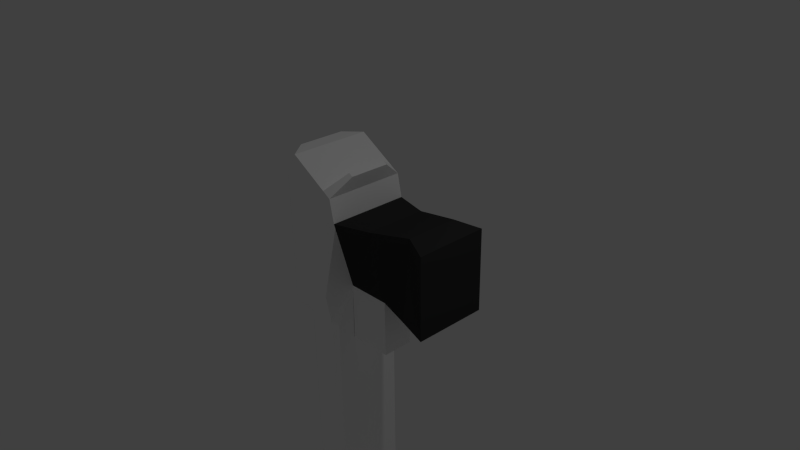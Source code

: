 # Source: deserteagle.blend  (saved by Blender 2.76.0; exported with 4.5.12 LTS)
import bpy
from mathutils import Matrix  # noqa: F401  (used for matrix-valued properties, if any)

bpy.ops.wm.read_factory_settings(use_empty=True)
scene = bpy.context.scene
scene.name = 'Scene'

# ---- collections
col_collection_1 = bpy.data.collections.new('Collection 1'); scene.collection.children.link(col_collection_1)

# ---- materials (node trees are filled in below, after node groups)
mat_material = bpy.data.materials.new('Material')
mat_material.alpha_threshold = 0.0
mat_material.use_transparent_shadow = False
mat_material.roughness = 0.5
mat_material.line_color = (0.0, 0.0, 0.0, 1.0)
mat_deserteagle1 = bpy.data.materials.new('deserteagle1')
mat_deserteagle1.alpha_threshold = 0.0
mat_deserteagle1.use_transparent_shadow = False
mat_deserteagle1.diffuse_color = (1.0, 1.0, 1.0, 1.0)
mat_deserteagle1.roughness = 0.5
mat_deserteagle1.specular_intensity = 0.0
mat_deserteagle2 = bpy.data.materials.new('deserteagle2')
mat_deserteagle2.alpha_threshold = 0.0
mat_deserteagle2.use_transparent_shadow = False
mat_deserteagle2.diffuse_color = (0.03968, 0.03968, 0.03968, 1.0)
mat_deserteagle2.roughness = 0.5
mat_deserteagle2.specular_intensity = 0.0

# ---- material node trees

# ---- world
world_world = bpy.data.worlds.new('World'); scene.world = world_world
world_world.color = (0.05088, 0.05088, 0.05088)
world_world.use_sun_shadow = False
world_world.sun_shadow_jitter_overblur = 0.0
world_world.cycles.sampling_method = 'MANUAL'
world_world.cycles.sample_map_resolution = 256

# ---- cameras
cam_camera = bpy.data.cameras.new('Camera')
cam_camera.clip_end = 100.0
cam_camera.lens = 35.0
cam_camera.sensor_width = 32.0
cam_camera.sensor_height = 18.0
cam_camera.ortho_scale = 7.314
cam_camera.dof.focus_distance = 0.0
cam_camera.dof.aperture_fstop = 128.0

# ---- lights
light_lamp = bpy.data.lights.new('Lamp', 'POINT')
light_lamp.transmission_factor = 0.0
light_lamp.cutoff_distance = 30.0
light_lamp.energy = 100.0
light_lamp.shadow_buffer_clip_start = 1.001
light_lamp.shadow_soft_size = 0.1
light_lamp.shadow_maximum_resolution = 0.006
light_lamp.use_absolute_resolution = True
light_lamp.cycles.use_multiple_importance_sampling = False

# ---- meshes
me_cube = bpy.data.meshes.new('Cube')
me_cube.from_pydata([(1.024, -0.4584, -0.3626), (1.024, 0.5131, -0.3626), (1.024, 0.3955, 0.7176), (1.024, -0.3369, 0.7176), (-1.0, -0.5258, -1.0), (-1.0, 0.6181, -1.0), (-1.0, 0.6181, 1.0), (-1.0, -0.5258, 1.0), (-0.2358, -0.1715, -0.4965), (-0.2358, 0.2638, -0.4965), (-0.1261, 0.6181, 0.5672), (-0.1261, -0.5258, 0.5672), (-0.2415, -0.4278, -1.0), (-0.9878, -0.4151, -1.0), (-0.2418, 0.5492, -1.0), (-0.2489, -0.4278, -4.562), (-0.7692, -0.2992, -4.578), (-0.2492, 0.5492, -4.562), (0.3821, 0.2638, -0.4965), (0.3821, -0.1715, -0.4965), (0.3821, 0.475, 0.5838), (0.3821, -0.3873, 0.5838), (0.3821, -0.1715, -1.294), (-0.2358, -0.1715, -1.294), (0.3821, 0.2638, -1.294), (-0.2358, 0.2638, -1.294), (1.352, -0.4829, -0.4734), (1.352, 0.5376, -0.4734), (1.352, -0.4829, 0.6613), (1.352, 0.5376, 0.6613), (-0.1902, 0.6181, 0.8854), (-0.8447, 0.6181, 1.285), (-0.1902, -0.5258, 0.8854), (-0.8447, -0.5258, 1.285), (-0.3721, -0.5258, -0.5863), (-0.3721, 0.6181, -0.5863), (-0.282, 0.6181, 0.6444), (-0.282, -0.5258, 0.6444), (-0.3664, -0.4552, -1.0), (-0.3661, 0.634, -1.0), (-0.3692, -0.4552, -4.596), (-0.369, 0.5773, -4.595), (-0.307, 0.6181, 0.9567), (-0.307, -0.5258, 0.9567), (-0.08479, 0.3289, 1.124), (-0.08479, -0.2366, 1.124), (-0.1425, 0.3289, 1.16), (-0.1425, -0.2366, 1.16), (-1.114, 0.3781, 1.14), (-1.114, -0.2858, 1.14), (-1.024, 0.3781, 1.305), (-1.024, -0.2858, 1.305), (-0.71, -0.5258, -0.8089), (-0.71, 0.6181, -0.8089), (-0.6684, 0.6181, 0.8358), (-0.6684, -0.5258, 0.8358), (-0.7195, -0.4742, -1.0), (-0.7193, 0.6553, -1.0), (-0.7092, -0.4742, -4.691), (-0.709, 0.596, -4.691), (-0.5963, 0.6181, 1.133), (-0.5963, -0.5258, 1.133), (-0.7193, 0.596, -1.0), (-0.9879, 0.537, -1.0), (-0.6103, 0.577, -4.651), (-0.9879, 0.537, -4.497), (-0.7692, -0.2992, -2.123), (-0.2418, 0.5492, -1.0), (-0.3661, 0.5773, -1.0), (-0.3661, 0.5773, -4.497), (1.024, 0.02735, -0.3626), (1.024, 0.02932, 0.7176), (-1.0, 0.04615, -1.0), (-1.0, 0.04615, 1.0), (-0.1261, 0.04615, 0.5672), (-0.2358, 0.04615, -0.4965), (-0.9879, 0.06096, -1.0), (-0.2416, 0.06073, -1.0), (-0.6986, -0.2922, -4.578), (-0.2491, 0.06073, -4.562), (0.3821, 0.04615, -0.4965), (0.3821, 0.04383, 0.5838), (-0.2358, 0.04615, -1.294), (0.3821, 0.04615, -1.294), (1.352, 0.02735, -0.4734), (1.352, 0.02735, 0.6613), (-0.8447, 0.04615, 1.285), (-0.1902, 0.04615, 0.8854), (-0.307, 0.04615, 0.9567), (-0.3691, 0.06106, -4.595), (-0.08479, 0.04615, 1.124), (-0.1425, 0.04615, 1.16), (-1.114, 0.04615, 1.14), (-1.024, 0.04615, 1.305), (-0.5963, 0.04615, 1.133), (-0.7091, 0.0609, -4.691), (-1.194, 0.04938, -0.9983), (-1.118, 0.4995, -0.9983), (-1.156, -0.4102, -0.9983), (-1.156, -0.4102, 0.5978), (-1.118, 0.4995, 0.5978), (-1.181, 0.04938, 0.5336), (-0.7692, -0.2992, -0.9062), (-0.7692, -0.2992, -4.578), (-0.6987, -0.2922, -0.9062), (-0.6986, -0.2922, -4.578), (-0.6308, -0.2716, -0.9062), (-0.6308, -0.2716, -4.578), (-0.5683, -0.2382, -0.9062), (-0.5683, -0.2382, -4.578), (-0.5135, -0.1932, -0.9062), (-0.5135, -0.1932, -4.578), (-0.4685, -0.1384, -0.9062), (-0.4685, -0.1384, -4.578), (-0.4351, -0.07588, -0.9062), (-0.4351, -0.07588, -4.578), (-0.4145, -0.008037, -0.9062), (-0.4145, -0.008037, -4.578), (-0.4075, 0.06252, -0.9062), (-0.4075, 0.06252, -4.578), (-0.4145, 0.1331, -0.9062), (-0.4145, 0.1331, -4.578), (-0.4351, 0.2009, -0.9062), (-0.4351, 0.2009, -4.578), (-0.4685, 0.2635, -0.9062), (-0.4685, 0.2635, -4.578), (-0.5135, 0.3183, -0.9062), (-0.5135, 0.3183, -4.578), (-0.5683, 0.3632, -0.9062), (-0.5683, 0.3632, -4.578), (-0.6308, 0.3967, -0.9062), (-0.6308, 0.3967, -4.578), (-0.6987, 0.4172, -0.9062), (-0.6986, 0.4172, -4.578), (-0.7692, 0.4242, -0.9062), (-0.7692, 0.4242, -4.578), (-0.8398, 0.4172, -0.9062), (-0.8398, 0.4172, -4.578), (-0.9076, 0.3967, -0.9062), (-0.9076, 0.3967, -4.578), (-0.9701, 0.3632, -0.9062), (-0.9701, 0.3632, -4.578), (-1.025, 0.3183, -0.9062), (-1.025, 0.3183, -4.578), (-1.07, 0.2635, -0.9062), (-1.07, 0.2635, -4.578), (-1.103, 0.2009, -0.9062), (-1.103, 0.2009, -4.578), (-1.124, 0.1331, -0.9062), (-1.124, 0.1331, -4.578), (-1.131, 0.06252, -0.9062), (-1.131, 0.06252, -4.578), (-1.124, -0.008037, -0.9062), (-1.124, -0.008037, -4.578), (-1.103, -0.07588, -0.9062), (-1.103, -0.07588, -4.578), (-1.07, -0.1384, -0.9062), (-1.07, -0.1384, -4.578), (-1.025, -0.1932, -0.9062), (-1.025, -0.1932, -4.578), (-0.9701, -0.2382, -0.9062), (-0.9701, -0.2382, -4.578), (-0.9076, -0.2716, -0.9062), (-0.9076, -0.2716, -4.578), (-0.8398, -0.2922, -0.9062), (-0.8398, -0.2922, -4.578), (-0.6308, -0.2716, -4.578), (-0.5683, -0.2382, -4.578), (-0.5135, -0.1932, -4.578), (-0.4685, -0.1384, -4.578), (-0.4351, -0.07588, -4.578), (-0.4145, -0.008037, -4.578), (-0.4075, 0.06252, -4.578), (-0.4145, 0.1331, -4.578), (-0.4351, 0.2009, -4.578), (-0.4685, 0.2635, -4.578), (-0.5135, 0.3183, -4.578), (-0.5683, 0.3632, -4.578), (-0.6308, 0.3967, -4.578), (-0.6986, 0.4172, -4.578), (-0.7692, 0.4242, -4.578), (-0.8398, 0.4172, -4.578), (-0.9076, 0.3967, -4.578), (-0.9701, 0.3632, -4.578), (-1.025, 0.3183, -4.578), (-1.07, 0.2635, -4.578), (-1.103, 0.2009, -4.578), (-1.124, 0.1331, -4.578), (-1.131, 0.06252, -4.578), (-1.124, -0.008037, -4.578), (-1.103, -0.07588, -4.578), (-1.07, -0.1384, -4.578), (-1.025, -0.1932, -4.578), (-0.9701, -0.2382, -4.578), (-0.9076, -0.2716, -4.578), (-0.8398, -0.2922, -4.578), (-0.6986, -0.2922, -2.123), (-0.6308, -0.2716, -2.123), (-0.5683, -0.2382, -2.123), (-0.5135, -0.1932, -2.123), (-0.4685, -0.1384, -2.123), (-0.4351, -0.07588, -2.123), (-0.4145, -0.008037, -2.123), (-0.4075, 0.06252, -2.123), (-0.4145, 0.1331, -2.123), (-0.4351, 0.2009, -2.123), (-0.4685, 0.2635, -2.123), (-0.5135, 0.3183, -2.123), (-0.5683, 0.3632, -2.123), (-0.6308, 0.3967, -2.123), (-0.6986, 0.4172, -2.123), (-0.7692, 0.4242, -2.123), (-0.8398, 0.4172, -2.123), (-0.9076, 0.3967, -2.123), (-0.9701, 0.3632, -2.123), (-1.025, 0.3183, -2.123), (-1.07, 0.2635, -2.123), (-1.103, 0.2009, -2.123), (-1.124, 0.1331, -2.123), (-1.131, 0.06252, -2.123), (-1.124, -0.008037, -2.123), (-1.103, -0.07588, -2.123), (-1.07, -0.1384, -2.123), (-1.025, -0.1932, -2.123), (-0.9701, -0.2382, -2.123), (-0.9076, -0.2716, -2.123), (-0.8398, -0.2922, -2.123), (-0.8523, 0.3139, -4.578), (-0.7844, 0.3344, -4.578), (-0.9148, 0.2804, -4.578), (-0.9696, 0.2355, -4.578), (-1.015, 0.1806, -4.578), (-0.7844, 0.3344, -2.123), (-0.8523, 0.3139, -2.123), (-0.9148, 0.2804, -2.123), (-0.9696, 0.2355, -2.123), (-1.015, 0.1806, -2.123), (-0.9667, -0.106, -4.578), (-1.012, -0.05121, -4.578), (-0.9119, -0.151, -4.578), (-0.8493, -0.1844, -4.578), (-0.7815, -0.205, -4.578), (-1.012, -0.05121, -2.123), (-0.9667, -0.106, -2.123), (-0.9119, -0.151, -2.123), (-0.8493, -0.1844, -2.123), (-0.7815, -0.205, -2.123), (1.352, -0.4829, -0.4734), (1.352, 0.5376, -0.4734), (1.352, -0.4829, 0.6613), (1.352, 0.5376, 0.6613), (1.352, 0.02735, -0.4734), (1.352, 0.02735, 0.6613), (1.024, -0.3454, 0.642), (1.024, 0.4037, 0.642), (-1.0, -0.5258, 0.86), (-1.0, 0.6181, 0.86), (-0.1338, -0.501, 0.4928), (-0.1338, 0.5933, 0.4928), (0.3821, 0.4602, 0.5082), (0.3821, -0.3722, 0.5082), (1.352, -0.4829, 0.5819), (1.352, 0.5376, 0.5819), (-0.2883, -0.5258, 0.5583), (-0.2883, 0.6181, 0.5583), (-0.6713, -0.5258, 0.7207), (-0.6713, 0.6181, 0.7207), (-1.156, -0.4102, 0.4861), (-1.118, 0.4995, 0.4861), (-1.235, 0.04938, 0.4357), (1.024, -0.09261, 0.7176), (-1.0, -0.1443, 1.0), (-0.1261, -0.1443, 0.5672), (0.3821, -0.09974, 0.5838), (1.352, -0.1426, 0.6613), (-0.8447, -0.1443, 1.285), (-0.1902, -0.1443, 0.8854), (-0.307, -0.1443, 0.9567), (-0.08479, -0.04799, 1.124), (-0.1425, -0.04799, 1.16), (-1.114, -0.06439, 1.14), (-1.024, -0.06439, 1.305), (-0.5963, -0.1443, 1.133), (-1.17, -0.1037, 0.5275), (-1.181, -0.1037, -0.9983), (-1.224, -0.1037, 0.4296), (1.024, 0.1499, 0.7176), (-1.0, 0.2345, 1.0), (-0.1261, 0.2345, 0.5672), (0.3821, 0.1858, 0.5838), (1.352, 0.1954, 0.6613), (-0.8447, 0.2345, 1.285), (-0.1902, 0.2345, 0.8854), (-0.307, 0.2345, 0.9567), (-0.08479, 0.1393, 1.124), (-0.1425, 0.1393, 1.16), (-1.114, 0.1555, 1.14), (-1.024, 0.1555, 1.305), (-0.5963, 0.2345, 1.133), (-1.169, 0.1976, -0.9983), (-1.16, 0.1976, 0.5216), (-1.213, 0.1976, 0.4237), (-1.39, 0.2087, 0.6481), (-1.412, 0.06049, 0.6602), (-1.465, 0.06049, 0.5623), (-1.454, -0.09255, 0.5562), (-1.401, -0.09255, 0.6541), (-1.444, 0.2087, 0.5502)], [(62, 63), (182, 139), (185, 184), (184, 183), (184, 143), (183, 182), (141, 183), (182, 181)], [(270, 3, 28, 274), (266, 256, 6, 54), (37, 11, 32, 43), (260, 253, 3, 21), (263, 257, 11, 37), (273, 272, 11, 21), (259, 258, 10, 20), (80, 19, 22, 83), (66, 103, 105, 196), (75, 8, 12, 77), (35, 9, 14, 39), (52, 4, 13, 56), (77, 12, 15, 79), (70, 80, 18, 1), (254, 259, 20, 2), (270, 273, 21, 3), (257, 260, 21, 11), (83, 82, 25, 24), (19, 8, 23, 22), (75, 9, 25, 82), (9, 18, 24, 25), (284, 285, 269, 96), (254, 2, 29, 262), (253, 0, 26, 261), (70, 1, 27, 84), (282, 275, 33, 61), (54, 6, 31, 60), (288, 10, 30, 292), (291, 31, 50, 297), (10, 36, 42, 30), (30, 42, 46, 44), (39, 14, 67, 68), (79, 89, 41, 17), (8, 34, 38, 12), (53, 35, 39, 57), (12, 38, 40, 15), (265, 263, 37, 55), (55, 37, 43, 61), (258, 264, 36, 10), (278, 279, 47, 45), (292, 30, 44, 294), (277, 43, 47, 279), (43, 32, 45, 47), (280, 49, 51, 281), (7, 33, 51, 49), (271, 7, 49, 280), (31, 6, 48, 50), (7, 55, 61, 33), (255, 265, 55, 7), (41, 69, 17), (36, 54, 60, 42), (277, 282, 61, 43), (89, 95, 59, 41), (34, 52, 56, 38), (38, 56, 58, 40), (264, 266, 54, 36), (162, 225, 226, 164), (62, 68, 69, 64), (41, 59, 64, 69), (17, 69, 68, 14), (57, 39, 68, 62), (40, 58, 95, 89), (293, 298, 94, 88), (287, 73, 92, 296), (296, 92, 93, 297), (293, 88, 91, 295), (276, 87, 90, 278), (294, 295, 91, 90), (15, 40, 89, 79), (275, 86, 93, 281), (272, 74, 87, 276), (298, 291, 86, 94), (0, 70, 84, 26), (6, 256, 268, 100), (8, 75, 82, 23), (22, 23, 82, 83), (286, 289, 81, 71), (0, 19, 80, 70), (14, 77, 79, 17), (9, 75, 77, 14), (18, 80, 83, 24), (289, 288, 74, 81), (4, 72, 76, 13), (255, 7, 99, 267), (286, 71, 85, 290), (301, 300, 100, 268), (101, 300, 302, 303), (256, 5, 97, 268), (287, 6, 100, 300), (271, 73, 101, 283), (5, 72, 4, 98, 284, 96, 299, 97), (125, 123, 174, 175), (196, 105, 107, 197), (119, 117, 171, 172), (197, 107, 109, 198), (135, 133, 179, 180), (198, 109, 111, 199), (151, 149, 187, 188), (199, 111, 113, 200), (113, 111, 168, 169), (200, 113, 115, 201), (129, 127, 176, 177), (201, 115, 117, 202), (202, 117, 119, 203), (161, 159, 192, 193), (203, 119, 121, 204), (103, 165, 195, 16), (204, 121, 123, 205), (107, 105, 78, 166), (205, 123, 125, 206), (123, 121, 173, 174), (206, 125, 127, 207), (207, 127, 129, 208), (155, 153, 189, 190), (208, 129, 131, 209), (117, 115, 170, 171), (209, 131, 133, 210), (133, 131, 178, 179), (62, 64, 137, 212), (149, 147, 186, 187), (165, 163, 194, 195), (111, 109, 167, 168), (127, 125, 175, 176), (214, 213, 233, 234), (145, 216, 236, 231), (159, 157, 191, 192), (216, 145, 147, 217), (121, 119, 172, 173), (217, 147, 149, 218), (137, 135, 180, 181), (218, 149, 151, 219), (153, 151, 188, 189), (219, 151, 153, 220), (105, 103, 16, 78), (220, 153, 155, 221), (115, 113, 169, 170), (221, 155, 157, 222), (131, 129, 177, 178), (157, 58, 165), (147, 145, 185, 186), (223, 222, 242, 243), (109, 107, 166, 167), (226, 225, 245, 246), (226, 165, 103, 66), (102, 104, 106, 108, 110, 112, 114, 116, 118, 120, 122, 124, 126, 128, 130, 132, 134, 136, 138, 140, 142, 144, 146, 148, 150, 152, 154, 156, 158, 160, 162, 164), (224, 223, 243, 244), (157, 155, 190, 191), (163, 161, 193, 194), (164, 226, 66, 102), (160, 224, 225, 162), (158, 223, 224, 160), (156, 222, 223, 158), (154, 221, 222, 156), (152, 220, 221, 154), (150, 219, 220, 152), (148, 218, 219, 150), (146, 217, 218, 148), (144, 216, 217, 146), (142, 215, 216, 144), (140, 214, 215, 142), (138, 213, 214, 140), (136, 212, 213, 138), (134, 211, 212, 136), (132, 210, 211, 134), (130, 209, 210, 132), (128, 208, 209, 130), (126, 207, 208, 128), (124, 206, 207, 126), (122, 205, 206, 124), (120, 204, 205, 122), (118, 203, 204, 120), (116, 202, 203, 118), (114, 201, 202, 116), (112, 200, 201, 114), (110, 199, 200, 112), (108, 198, 199, 110), (106, 197, 198, 108), (104, 196, 197, 106), (102, 66, 196, 104), (232, 228, 227, 233), (233, 227, 229, 234), (234, 229, 230, 235), (235, 230, 231, 236), (213, 212, 232, 233), (216, 215, 235, 236), (215, 214, 234, 235), (212, 137, 228, 232), (5, 57, 62, 72), (5, 53, 57), (136, 62, 212), (242, 238, 237, 243), (243, 237, 239, 244), (244, 239, 240, 245), (245, 240, 241, 246), (165, 58, 56, 226), (222, 157, 238, 242), (225, 224, 244, 245), (59, 145, 64), (165, 226, 246, 241), (95, 58, 157, 155, 153, 151, 149, 147, 145, 59), (226, 56, 162, 225), (56, 13, 76, 164), (251, 248, 250, 252), (247, 251, 252, 249), (299, 301, 268, 97), (4, 255, 267, 98), (35, 53, 266, 264), (4, 52, 265, 255), (9, 35, 264, 258), (52, 34, 263, 265), (3, 253, 261, 28), (1, 254, 262, 27), (8, 19, 260, 257), (1, 18, 259, 254), (18, 9, 258, 259), (34, 8, 257, 263), (19, 0, 253, 260), (53, 5, 256, 266), (7, 271, 283, 99), (267, 99, 283, 285), (11, 272, 276, 32), (33, 275, 281, 51), (32, 276, 278, 45), (88, 94, 282, 277), (73, 271, 280, 92), (92, 280, 281, 93), (88, 277, 279, 91), (90, 91, 279, 278), (94, 86, 275, 282), (98, 267, 285, 284), (71, 81, 273, 270), (81, 74, 272, 273), (71, 270, 274, 85), (96, 269, 301, 299), (73, 287, 300, 101), (301, 269, 304, 307), (2, 286, 290, 29), (20, 10, 288, 289), (2, 20, 289, 286), (60, 31, 291, 298), (44, 46, 295, 294), (42, 293, 295, 46), (48, 296, 297, 50), (6, 287, 296, 48), (42, 60, 298, 293), (87, 292, 294, 90), (86, 291, 297, 93), (74, 288, 292, 87), (305, 306, 303, 304), (304, 303, 302, 307), (283, 101, 303, 306), (269, 285, 305, 304), (300, 301, 307, 302), (285, 283, 306, 305), (239, 237, 157, 165, 241, 240), (228, 64, 145, 230, 229, 227), (145, 137, 64), (238, 157, 237), (145, 231, 230)])
me_cube.polygons.foreach_set('material_index', [2, 1, 1, 2, 1, 2, 2, 1, 0, 1, 1, 1, 1, 2, 2, 2, 2, 1, 1, 0, 1, 1, 2, 2, 2, 1, 1, 1, 1, 1, 1, 1, 1, 1, 1, 1, 1, 1, 1, 1, 1, 1, 1, 1, 1, 1, 1, 1, 1, 0, 1, 1, 1, 1, 1, 1, 1, 1, 1, 1, 1, 1, 1, 1, 1, 1, 1, 1, 1, 1, 1, 1, 2, 1, 0, 1, 2, 2, 1, 0, 1, 2, 0, 1, 2, 1, 1, 1, 1, 1, 1, 0, 0, 0, 0, 0, 0, 0, 0, 0, 0, 0, 0, 0, 0, 0, 0, 0, 0, 0, 0, 0, 0, 0, 0, 0, 0, 0, 1, 0, 0, 0, 0, 1, 1, 0, 1, 0, 1, 0, 1, 0, 1, 0, 1, 0, 1, 0, 1, 0, 1, 0, 1, 0, 0, 1, 0, 0, 0, 1, 1, 1, 1, 1, 1, 1, 1, 1, 1, 1, 1, 1, 0, 0, 0, 0, 0, 0, 0, 0, 0, 0, 0, 0, 0, 0, 0, 0, 0, 1, 1, 1, 1, 1, 1, 1, 1, 1, 1, 1, 1, 1, 1, 1, 1, 1, 1, 0, 1, 2, 0, 1, 2, 2, 1, 1, 1, 1, 1, 1, 2, 2, 2, 2, 2, 1, 2, 1, 1, 1, 1, 1, 1, 1, 1, 1, 1, 1, 1, 1, 2, 2, 2, 1, 1, 1, 2, 2, 2, 1, 1, 1, 1, 1, 1, 1, 1, 1, 1, 1, 1, 1, 1, 1, 0, 0, 0, 0, 0])
me_cube.materials.append(mat_material)
me_cube.materials.append(mat_deserteagle1)
me_cube.materials.append(mat_deserteagle2)
me_cube.use_remesh_preserve_volume = False
me_cube.use_remesh_preserve_attributes = False
me_cube.use_mirror_vertex_groups = False
me_cube.update()

# ---- objects
ob_cube = bpy.data.objects.new('Cube', me_cube)
ob_lamp = bpy.data.objects.new('Lamp', light_lamp)
ob_camera = bpy.data.objects.new('Camera', cam_camera)

# ---- transforms, parenting, visibility, modifiers, constraints
ob_cube.location = (0.0, 0.0, 0.0)
ob_cube.lock_rotations_4d = False
ob_cube.empty_display_type = 'ARROWS'
ob_cube.lineart.crease_threshold = 0.0
ob_lamp.location = (4.076, 1.005, 5.904)
ob_lamp.rotation_euler = (0.6503, 0.05522, 1.866)
ob_lamp.lock_rotations_4d = False
ob_lamp.empty_display_type = 'ARROWS'
ob_lamp.color = (0.0, 0.0, 0.0, 0.0)
ob_lamp.hide_viewport = True
ob_lamp.lineart.crease_threshold = 0.0
ob_camera.location = (7.481, -6.508, 5.344)
ob_camera.rotation_euler = (1.109, 0.01082, 0.8149)
ob_camera.lock_rotations_4d = False
ob_camera.empty_display_type = 'ARROWS'
ob_camera.color = (0.0, 0.0, 0.0, 0.0)
ob_camera.hide_viewport = True
ob_camera.display_type = 'WIRE'
ob_camera.lineart.crease_threshold = 0.0

# ---- collection membership
col_collection_1.objects.link(ob_cube)
col_collection_1.objects.link(ob_lamp)
col_collection_1.objects.link(ob_camera)

# ---- scene / render settings (as saved in the file)
scene.camera = ob_camera
scene.frame_start = 1; scene.frame_end = 250; scene.frame_set(1)
scene.render.engine = 'BLENDER_EEVEE_NEXT'
scene.render.resolution_percentage = 50
scene.render.dither_intensity = 0.0
scene.cycles.use_denoising = False
scene.cycles.samples = 10
scene.cycles.sampling_pattern = 'TABULATED_SOBOL'
scene.cycles.light_sampling_threshold = 0.0
scene.cycles.use_adaptive_sampling = False
scene.cycles.use_light_tree = False
scene.cycles.blur_glossy = 0.0
scene.cycles.pixel_filter_type = 'GAUSSIAN'
scene.cycles.sample_clamp_indirect = 0.0
scene.view_settings.view_transform = 'Standard'
scene.unit_settings.scale_length = 0.01
bpy.context.view_layer.update()
